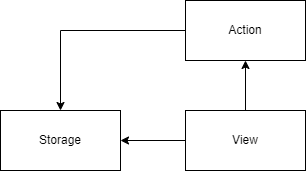

The diagram above was exported from draw.io. Its source (the exported page's mxGraphModel, read from the mxfile embedded in the PNG):
<mxGraphModel dx="865" dy="456" grid="1" gridSize="10" guides="1" tooltips="1" connect="1" arrows="1" fold="1" page="1" pageScale="1" pageWidth="850" pageHeight="1100" math="0" shadow="0">
  <root>
    <mxCell id="0" />
    <mxCell id="1" parent="0" />
    <mxCell id="qspa--J_q6KQWny1IJBW-67" value="" style="edgeStyle=orthogonalEdgeStyle;rounded=0;orthogonalLoop=1;jettySize=auto;html=1;" edge="1" parent="1" source="qspa--J_q6KQWny1IJBW-57" target="qspa--J_q6KQWny1IJBW-66">
      <mxGeometry relative="1" as="geometry" />
    </mxCell>
    <mxCell id="qspa--J_q6KQWny1IJBW-68" style="edgeStyle=orthogonalEdgeStyle;rounded=0;orthogonalLoop=1;jettySize=auto;html=1;entryX=1;entryY=0.5;entryDx=0;entryDy=0;" edge="1" parent="1" source="qspa--J_q6KQWny1IJBW-57" target="qspa--J_q6KQWny1IJBW-64">
      <mxGeometry relative="1" as="geometry" />
    </mxCell>
    <mxCell id="qspa--J_q6KQWny1IJBW-57" value="View" style="rounded=0;whiteSpace=wrap;html=1;" vertex="1" parent="1">
      <mxGeometry x="425" y="270" width="120" height="60" as="geometry" />
    </mxCell>
    <mxCell id="qspa--J_q6KQWny1IJBW-64" value="Storage" style="rounded=0;whiteSpace=wrap;html=1;" vertex="1" parent="1">
      <mxGeometry x="240" y="270" width="120" height="60" as="geometry" />
    </mxCell>
    <mxCell id="qspa--J_q6KQWny1IJBW-71" style="edgeStyle=orthogonalEdgeStyle;rounded=0;orthogonalLoop=1;jettySize=auto;html=1;entryX=0.5;entryY=0;entryDx=0;entryDy=0;" edge="1" parent="1" source="qspa--J_q6KQWny1IJBW-66" target="qspa--J_q6KQWny1IJBW-64">
      <mxGeometry relative="1" as="geometry" />
    </mxCell>
    <mxCell id="qspa--J_q6KQWny1IJBW-66" value="Action" style="rounded=0;whiteSpace=wrap;html=1;" vertex="1" parent="1">
      <mxGeometry x="425" y="160" width="120" height="60" as="geometry" />
    </mxCell>
  </root>
</mxGraphModel>